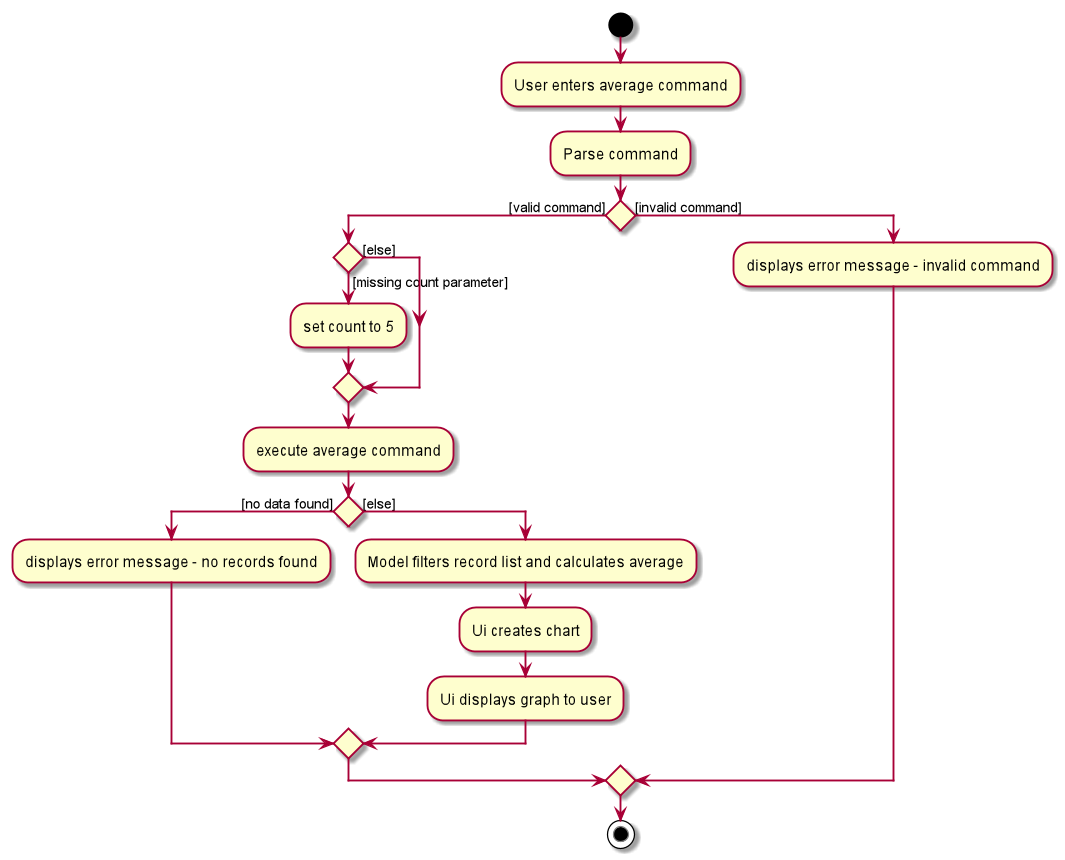

The diagram above was rendered by PlantUML. Its source (embedded in the PNG):
@startuml
start
:User enters average command;

:Parse command;

if () then ([valid command])
if () then ([missing count parameter])
    :set count to 5;
else ([else])
endif
    :execute average command;
if () then ([no data found])
    :displays error message - no records found;
else ([else])
    :Model filters record list and calculates average;
    :Ui creates chart;
    :Ui displays graph to user;
endif
else ([invalid command])
    :displays error message - invalid command;
endif

stop
@enduml